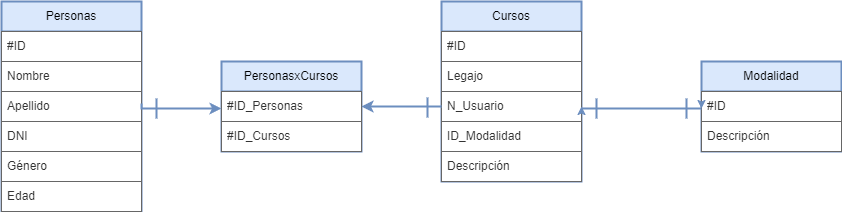

The diagram above was exported from draw.io. Its source (the exported page's mxGraphModel, read from the mxfile embedded in the PNG):
<mxGraphModel dx="880" dy="476" grid="1" gridSize="10" guides="1" tooltips="1" connect="1" arrows="1" fold="1" page="1" pageScale="1" pageWidth="827" pageHeight="1169" math="0" shadow="0">
  <root>
    <mxCell id="0" />
    <mxCell id="1" parent="0" />
    <mxCell id="RH6uanpxu8R5Sl9UU-7D-1" value="Personas" style="swimlane;fontStyle=0;childLayout=stackLayout;horizontal=1;startSize=30;horizontalStack=0;resizeParent=1;resizeParentMax=0;resizeLast=0;collapsible=1;marginBottom=0;whiteSpace=wrap;html=1;strokeWidth=2;fillColor=#dae8fc;strokeColor=#6c8ebf;" parent="1" vertex="1">
      <mxGeometry x="30" y="170" width="140" height="210" as="geometry">
        <mxRectangle x="60" y="170" width="90" height="30" as="alternateBounds" />
      </mxGeometry>
    </mxCell>
    <mxCell id="RH6uanpxu8R5Sl9UU-7D-2" value="#ID" style="text;align=left;verticalAlign=middle;spacingLeft=4;spacingRight=4;overflow=hidden;points=[[0,0.5],[1,0.5]];portConstraint=eastwest;rotatable=0;whiteSpace=wrap;html=1;fillColor=#FFFFFF;fontColor=#333333;strokeColor=#666666;" parent="RH6uanpxu8R5Sl9UU-7D-1" vertex="1">
      <mxGeometry y="30" width="140" height="30" as="geometry" />
    </mxCell>
    <mxCell id="RH6uanpxu8R5Sl9UU-7D-3" value="Nombre" style="text;align=left;verticalAlign=middle;spacingLeft=4;spacingRight=4;overflow=hidden;points=[[0,0.5],[1,0.5]];portConstraint=eastwest;rotatable=0;whiteSpace=wrap;html=1;fillColor=#FFFFFF;fontColor=#333333;strokeColor=#666666;" parent="RH6uanpxu8R5Sl9UU-7D-1" vertex="1">
      <mxGeometry y="60" width="140" height="30" as="geometry" />
    </mxCell>
    <mxCell id="RH6uanpxu8R5Sl9UU-7D-4" value="Apellido&lt;br&gt;" style="text;align=left;verticalAlign=middle;spacingLeft=4;spacingRight=4;overflow=hidden;points=[[0,0.5],[1,0.5]];portConstraint=eastwest;rotatable=0;whiteSpace=wrap;html=1;fillColor=#FFFFFF;fontColor=#333333;strokeColor=#666666;" parent="RH6uanpxu8R5Sl9UU-7D-1" vertex="1">
      <mxGeometry y="90" width="140" height="30" as="geometry" />
    </mxCell>
    <mxCell id="RH6uanpxu8R5Sl9UU-7D-5" value="DNI" style="text;align=left;verticalAlign=middle;spacingLeft=4;spacingRight=4;overflow=hidden;points=[[0,0.5],[1,0.5]];portConstraint=eastwest;rotatable=0;whiteSpace=wrap;html=1;fillColor=#FFFFFF;fontColor=#333333;strokeColor=#666666;" parent="RH6uanpxu8R5Sl9UU-7D-1" vertex="1">
      <mxGeometry y="120" width="140" height="30" as="geometry" />
    </mxCell>
    <mxCell id="RH6uanpxu8R5Sl9UU-7D-7" value="Género" style="text;align=left;verticalAlign=middle;spacingLeft=4;spacingRight=4;overflow=hidden;points=[[0,0.5],[1,0.5]];portConstraint=eastwest;rotatable=0;whiteSpace=wrap;html=1;fillColor=#FFFFFF;fontColor=#333333;strokeColor=#666666;" parent="RH6uanpxu8R5Sl9UU-7D-1" vertex="1">
      <mxGeometry y="150" width="140" height="30" as="geometry" />
    </mxCell>
    <mxCell id="RH6uanpxu8R5Sl9UU-7D-6" value="Edad" style="text;align=left;verticalAlign=middle;spacingLeft=4;spacingRight=4;overflow=hidden;points=[[0,0.5],[1,0.5]];portConstraint=eastwest;rotatable=0;whiteSpace=wrap;html=1;fillColor=#FFFFFF;fontColor=#333333;strokeColor=#666666;" parent="RH6uanpxu8R5Sl9UU-7D-1" vertex="1">
      <mxGeometry y="180" width="140" height="30" as="geometry" />
    </mxCell>
    <mxCell id="RH6uanpxu8R5Sl9UU-7D-8" value="PersonasxCursos" style="swimlane;fontStyle=0;childLayout=stackLayout;horizontal=1;startSize=30;horizontalStack=0;resizeParent=1;resizeParentMax=0;resizeLast=0;collapsible=1;marginBottom=0;whiteSpace=wrap;html=1;strokeWidth=2;fillColor=#dae8fc;strokeColor=#6c8ebf;" parent="1" vertex="1">
      <mxGeometry x="250" y="230" width="140" height="90" as="geometry">
        <mxRectangle x="60" y="170" width="90" height="30" as="alternateBounds" />
      </mxGeometry>
    </mxCell>
    <mxCell id="RH6uanpxu8R5Sl9UU-7D-9" value="#ID_Personas" style="text;align=left;verticalAlign=middle;spacingLeft=4;spacingRight=4;overflow=hidden;points=[[0,0.5],[1,0.5]];portConstraint=eastwest;rotatable=0;whiteSpace=wrap;html=1;fillColor=#FFFFFF;fontColor=#333333;strokeColor=#666666;" parent="RH6uanpxu8R5Sl9UU-7D-8" vertex="1">
      <mxGeometry y="30" width="140" height="30" as="geometry" />
    </mxCell>
    <mxCell id="RH6uanpxu8R5Sl9UU-7D-10" value="#ID_Cursos" style="text;align=left;verticalAlign=middle;spacingLeft=4;spacingRight=4;overflow=hidden;points=[[0,0.5],[1,0.5]];portConstraint=eastwest;rotatable=0;whiteSpace=wrap;html=1;fillColor=#FFFFFF;fontColor=#333333;strokeColor=#666666;" parent="RH6uanpxu8R5Sl9UU-7D-8" vertex="1">
      <mxGeometry y="60" width="140" height="30" as="geometry" />
    </mxCell>
    <mxCell id="RH6uanpxu8R5Sl9UU-7D-15" value="Cursos" style="swimlane;fontStyle=0;childLayout=stackLayout;horizontal=1;startSize=30;horizontalStack=0;resizeParent=1;resizeParentMax=0;resizeLast=0;collapsible=1;marginBottom=0;whiteSpace=wrap;html=1;strokeWidth=2;fillColor=#dae8fc;strokeColor=#6c8ebf;" parent="1" vertex="1">
      <mxGeometry x="470" y="170" width="140" height="180" as="geometry">
        <mxRectangle x="60" y="170" width="90" height="30" as="alternateBounds" />
      </mxGeometry>
    </mxCell>
    <mxCell id="RH6uanpxu8R5Sl9UU-7D-16" value="#ID" style="text;align=left;verticalAlign=middle;spacingLeft=4;spacingRight=4;overflow=hidden;points=[[0,0.5],[1,0.5]];portConstraint=eastwest;rotatable=0;whiteSpace=wrap;html=1;fillColor=#FFFFFF;fontColor=#333333;strokeColor=#666666;" parent="RH6uanpxu8R5Sl9UU-7D-15" vertex="1">
      <mxGeometry y="30" width="140" height="30" as="geometry" />
    </mxCell>
    <mxCell id="RH6uanpxu8R5Sl9UU-7D-17" value="Legajo" style="text;align=left;verticalAlign=middle;spacingLeft=4;spacingRight=4;overflow=hidden;points=[[0,0.5],[1,0.5]];portConstraint=eastwest;rotatable=0;whiteSpace=wrap;html=1;fillColor=#FFFFFF;fontColor=#333333;strokeColor=#666666;" parent="RH6uanpxu8R5Sl9UU-7D-15" vertex="1">
      <mxGeometry y="60" width="140" height="30" as="geometry" />
    </mxCell>
    <mxCell id="RH6uanpxu8R5Sl9UU-7D-18" value="N_Usuario" style="text;align=left;verticalAlign=middle;spacingLeft=4;spacingRight=4;overflow=hidden;points=[[0,0.5],[1,0.5]];portConstraint=eastwest;rotatable=0;whiteSpace=wrap;html=1;fillColor=#FFFFFF;fontColor=#333333;strokeColor=#666666;" parent="RH6uanpxu8R5Sl9UU-7D-15" vertex="1">
      <mxGeometry y="90" width="140" height="30" as="geometry" />
    </mxCell>
    <mxCell id="RH6uanpxu8R5Sl9UU-7D-20" value="ID_Modalidad" style="text;align=left;verticalAlign=middle;spacingLeft=4;spacingRight=4;overflow=hidden;points=[[0,0.5],[1,0.5]];portConstraint=eastwest;rotatable=0;whiteSpace=wrap;html=1;fillColor=#FFFFFF;fontColor=#333333;strokeColor=#666666;" parent="RH6uanpxu8R5Sl9UU-7D-15" vertex="1">
      <mxGeometry y="120" width="140" height="30" as="geometry" />
    </mxCell>
    <mxCell id="RH6uanpxu8R5Sl9UU-7D-19" value="Descripción" style="text;align=left;verticalAlign=middle;spacingLeft=4;spacingRight=4;overflow=hidden;points=[[0,0.5],[1,0.5]];portConstraint=eastwest;rotatable=0;whiteSpace=wrap;html=1;fillColor=#FFFFFF;fontColor=#333333;strokeColor=#666666;" parent="RH6uanpxu8R5Sl9UU-7D-15" vertex="1">
      <mxGeometry y="150" width="140" height="30" as="geometry" />
    </mxCell>
    <mxCell id="RH6uanpxu8R5Sl9UU-7D-22" value="Modalidad" style="swimlane;fontStyle=0;childLayout=stackLayout;horizontal=1;startSize=30;horizontalStack=0;resizeParent=1;resizeParentMax=0;resizeLast=0;collapsible=1;marginBottom=0;whiteSpace=wrap;html=1;strokeWidth=2;fillColor=#dae8fc;strokeColor=#6c8ebf;" parent="1" vertex="1">
      <mxGeometry x="730" y="230" width="140" height="90" as="geometry">
        <mxRectangle x="60" y="170" width="90" height="30" as="alternateBounds" />
      </mxGeometry>
    </mxCell>
    <mxCell id="RH6uanpxu8R5Sl9UU-7D-23" value="#ID" style="text;align=left;verticalAlign=middle;spacingLeft=4;spacingRight=4;overflow=hidden;points=[[0,0.5],[1,0.5]];portConstraint=eastwest;rotatable=0;whiteSpace=wrap;html=1;fillColor=#FFFFFF;fontColor=#333333;strokeColor=#666666;" parent="RH6uanpxu8R5Sl9UU-7D-22" vertex="1">
      <mxGeometry y="30" width="140" height="30" as="geometry" />
    </mxCell>
    <mxCell id="RH6uanpxu8R5Sl9UU-7D-24" value="Descripción" style="text;align=left;verticalAlign=middle;spacingLeft=4;spacingRight=4;overflow=hidden;points=[[0,0.5],[1,0.5]];portConstraint=eastwest;rotatable=0;whiteSpace=wrap;html=1;fillColor=#FFFFFF;fontColor=#333333;strokeColor=#666666;" parent="RH6uanpxu8R5Sl9UU-7D-22" vertex="1">
      <mxGeometry y="60" width="140" height="30" as="geometry" />
    </mxCell>
    <mxCell id="RH6uanpxu8R5Sl9UU-7D-41" style="edgeStyle=orthogonalEdgeStyle;rounded=0;orthogonalLoop=1;jettySize=auto;html=1;exitX=0;exitY=0.5;exitDx=0;exitDy=0;entryX=1;entryY=0.5;entryDx=0;entryDy=0;strokeWidth=2;fillColor=#dae8fc;strokeColor=#6c8ebf;" parent="1" source="RH6uanpxu8R5Sl9UU-7D-18" target="RH6uanpxu8R5Sl9UU-7D-9" edge="1">
      <mxGeometry relative="1" as="geometry" />
    </mxCell>
    <mxCell id="RH6uanpxu8R5Sl9UU-7D-53" style="edgeStyle=orthogonalEdgeStyle;rounded=0;orthogonalLoop=1;jettySize=auto;html=1;exitX=0;exitY=0.5;exitDx=0;exitDy=0;entryX=1;entryY=0.5;entryDx=0;entryDy=0;strokeColor=#6c8ebf;fillColor=#dae8fc;" parent="1" source="RH6uanpxu8R5Sl9UU-7D-70" target="RH6uanpxu8R5Sl9UU-7D-18" edge="1">
      <mxGeometry relative="1" as="geometry" />
    </mxCell>
    <mxCell id="RH6uanpxu8R5Sl9UU-7D-55" value="" style="edgeStyle=orthogonalEdgeStyle;rounded=0;orthogonalLoop=1;jettySize=auto;html=1;exitX=1;exitY=0.5;exitDx=0;exitDy=0;strokeWidth=2;fillColor=#dae8fc;strokeColor=#6c8ebf;" parent="1" edge="1">
      <mxGeometry relative="1" as="geometry">
        <mxPoint x="170" y="272" as="sourcePoint" />
        <mxPoint x="250" y="277" as="targetPoint" />
        <Array as="points">
          <mxPoint x="170" y="277" />
        </Array>
      </mxGeometry>
    </mxCell>
    <mxCell id="RH6uanpxu8R5Sl9UU-7D-54" value="" style="line;strokeWidth=2;direction=south;html=1;fillColor=#dae8fc;strokeColor=#6c8ebf;" parent="1" vertex="1">
      <mxGeometry x="180" y="267" width="10" height="20" as="geometry" />
    </mxCell>
    <mxCell id="RH6uanpxu8R5Sl9UU-7D-65" value="" style="line;strokeWidth=2;direction=south;html=1;fillColor=#dae8fc;strokeColor=#6c8ebf;" parent="1" vertex="1">
      <mxGeometry x="451" y="266" width="10" height="20" as="geometry" />
    </mxCell>
    <mxCell id="RH6uanpxu8R5Sl9UU-7D-68" value="" style="line;strokeWidth=2;direction=south;html=1;fillColor=#dae8fc;strokeColor=#6c8ebf;" parent="1" vertex="1">
      <mxGeometry x="710" y="267" width="10" height="20" as="geometry" />
    </mxCell>
    <mxCell id="RH6uanpxu8R5Sl9UU-7D-71" value="" style="edgeStyle=orthogonalEdgeStyle;rounded=0;orthogonalLoop=1;jettySize=auto;html=1;exitX=0;exitY=0.5;exitDx=0;exitDy=0;entryX=1;entryY=0.5;entryDx=0;entryDy=0;strokeColor=#6c8ebf;fillColor=#dae8fc;" parent="1" source="RH6uanpxu8R5Sl9UU-7D-23" target="RH6uanpxu8R5Sl9UU-7D-70" edge="1">
      <mxGeometry relative="1" as="geometry">
        <mxPoint x="730" y="275" as="sourcePoint" />
        <mxPoint x="610" y="275" as="targetPoint" />
      </mxGeometry>
    </mxCell>
    <mxCell id="RH6uanpxu8R5Sl9UU-7D-70" value="" style="line;strokeWidth=2;html=1;fillColor=#dae8fc;strokeColor=#6c8ebf;" parent="1" vertex="1">
      <mxGeometry x="610" y="272" width="120" height="10" as="geometry" />
    </mxCell>
    <mxCell id="RH6uanpxu8R5Sl9UU-7D-72" value="" style="line;strokeWidth=2;direction=south;html=1;fillColor=#dae8fc;strokeColor=#6c8ebf;" parent="1" vertex="1">
      <mxGeometry x="620" y="267" width="10" height="20" as="geometry" />
    </mxCell>
  </root>
</mxGraphModel>